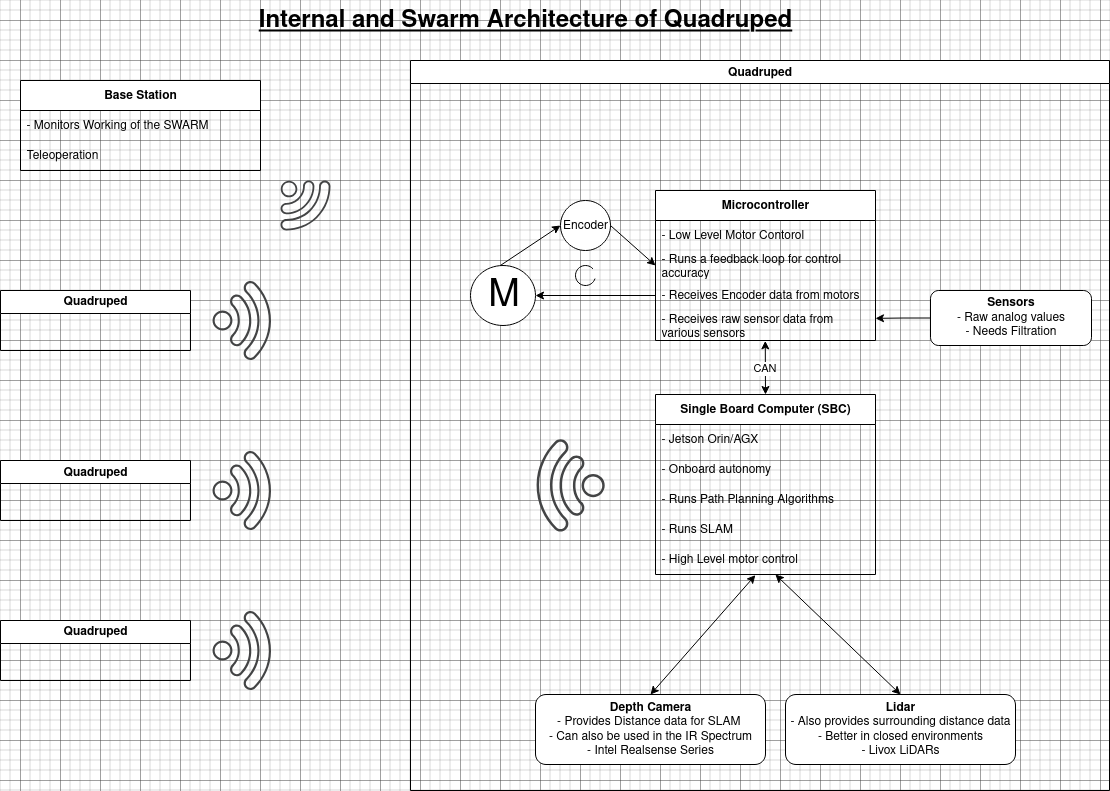

The diagram above was exported from draw.io. Its source (the exported page's mxGraphModel, read from the mxfile embedded in the PNG):
<mxGraphModel dx="1659" dy="1054" grid="1" gridSize="10" guides="1" tooltips="1" connect="1" arrows="1" fold="1" page="1" pageScale="1" pageWidth="1169" pageHeight="827" math="0" shadow="0">
  <root>
    <mxCell id="0" />
    <mxCell id="1" parent="0" />
    <mxCell id="0qlBbnJka4Fsfgm9fxW_-4" value="&lt;font style=&quot;font-size: 24px;&quot;&gt;&lt;b&gt;&lt;u&gt;Internal and Swarm Architecture of&amp;nbsp;Quadruped &lt;/u&gt;&lt;/b&gt;&lt;/font&gt;" style="text;html=1;align=center;verticalAlign=middle;whiteSpace=wrap;rounded=0;" vertex="1" parent="1">
      <mxGeometry x="275" y="20" width="620" height="40" as="geometry" />
    </mxCell>
    <mxCell id="0qlBbnJka4Fsfgm9fxW_-22" value="Quadruped" style="swimlane;whiteSpace=wrap;html=1;startSize=23;" vertex="1" parent="1">
      <mxGeometry x="470" y="80" width="699" height="730" as="geometry" />
    </mxCell>
    <mxCell id="0qlBbnJka4Fsfgm9fxW_-7" value="&lt;b&gt;Single Board Computer (SBC)&lt;/b&gt;" style="swimlane;fontStyle=0;childLayout=stackLayout;horizontal=1;startSize=30;horizontalStack=0;resizeParent=1;resizeParentMax=0;resizeLast=0;collapsible=1;marginBottom=0;whiteSpace=wrap;html=1;" vertex="1" parent="0qlBbnJka4Fsfgm9fxW_-22">
      <mxGeometry x="245" y="334" width="220" height="180" as="geometry" />
    </mxCell>
    <mxCell id="0qlBbnJka4Fsfgm9fxW_-8" value="- Jetson Orin/AGX" style="text;strokeColor=none;fillColor=none;align=left;verticalAlign=middle;spacingLeft=4;spacingRight=4;overflow=hidden;points=[[0,0.5],[1,0.5]];portConstraint=eastwest;rotatable=0;whiteSpace=wrap;html=1;" vertex="1" parent="0qlBbnJka4Fsfgm9fxW_-7">
      <mxGeometry y="30" width="220" height="30" as="geometry" />
    </mxCell>
    <mxCell id="0qlBbnJka4Fsfgm9fxW_-9" value="- Onboard autonomy" style="text;strokeColor=none;fillColor=none;align=left;verticalAlign=middle;spacingLeft=4;spacingRight=4;overflow=hidden;points=[[0,0.5],[1,0.5]];portConstraint=eastwest;rotatable=0;whiteSpace=wrap;html=1;" vertex="1" parent="0qlBbnJka4Fsfgm9fxW_-7">
      <mxGeometry y="60" width="220" height="30" as="geometry" />
    </mxCell>
    <mxCell id="0qlBbnJka4Fsfgm9fxW_-10" value="&lt;div&gt;- Runs Path Planning Algorithms&lt;/div&gt;" style="text;strokeColor=none;fillColor=none;align=left;verticalAlign=middle;spacingLeft=4;spacingRight=4;overflow=hidden;points=[[0,0.5],[1,0.5]];portConstraint=eastwest;rotatable=0;whiteSpace=wrap;html=1;" vertex="1" parent="0qlBbnJka4Fsfgm9fxW_-7">
      <mxGeometry y="90" width="220" height="30" as="geometry" />
    </mxCell>
    <mxCell id="0qlBbnJka4Fsfgm9fxW_-16" value="&lt;div&gt;- Runs SLAM&lt;/div&gt;" style="text;strokeColor=none;fillColor=none;align=left;verticalAlign=middle;spacingLeft=4;spacingRight=4;overflow=hidden;points=[[0,0.5],[1,0.5]];portConstraint=eastwest;rotatable=0;whiteSpace=wrap;html=1;" vertex="1" parent="0qlBbnJka4Fsfgm9fxW_-7">
      <mxGeometry y="120" width="220" height="30" as="geometry" />
    </mxCell>
    <mxCell id="0qlBbnJka4Fsfgm9fxW_-17" value="- High Level motor control" style="text;strokeColor=none;fillColor=none;align=left;verticalAlign=middle;spacingLeft=4;spacingRight=4;overflow=hidden;points=[[0,0.5],[1,0.5]];portConstraint=eastwest;rotatable=0;whiteSpace=wrap;html=1;" vertex="1" parent="0qlBbnJka4Fsfgm9fxW_-7">
      <mxGeometry y="150" width="220" height="30" as="geometry" />
    </mxCell>
    <mxCell id="0qlBbnJka4Fsfgm9fxW_-18" value="&lt;div&gt;&lt;b&gt;Depth Camera&lt;/b&gt;&lt;/div&gt;&lt;div&gt;- Provides Distance data for SLAM&amp;nbsp;&lt;/div&gt;&lt;div&gt;- Can also be used in the IR Spectrum&lt;/div&gt;&lt;div&gt;- Intel Realsense Series &lt;br&gt;&lt;/div&gt;" style="rounded=1;whiteSpace=wrap;html=1;" vertex="1" parent="0qlBbnJka4Fsfgm9fxW_-22">
      <mxGeometry x="125" y="634" width="230" height="70" as="geometry" />
    </mxCell>
    <mxCell id="0qlBbnJka4Fsfgm9fxW_-19" value="" style="endArrow=classic;startArrow=classic;html=1;rounded=0;exitX=0.5;exitY=0;exitDx=0;exitDy=0;entryX=0.454;entryY=1.02;entryDx=0;entryDy=0;entryPerimeter=0;" edge="1" parent="0qlBbnJka4Fsfgm9fxW_-22" source="0qlBbnJka4Fsfgm9fxW_-18" target="0qlBbnJka4Fsfgm9fxW_-17">
      <mxGeometry width="50" height="50" relative="1" as="geometry">
        <mxPoint x="355" y="494" as="sourcePoint" />
        <mxPoint x="405" y="444" as="targetPoint" />
      </mxGeometry>
    </mxCell>
    <mxCell id="0qlBbnJka4Fsfgm9fxW_-20" value="&lt;div&gt;&lt;b&gt;Lidar&lt;/b&gt;&lt;/div&gt;&lt;div&gt;- Also provides surrounding distance data &lt;br&gt;&lt;/div&gt;&lt;div&gt;- Better in closed environments &lt;br&gt;&lt;/div&gt;&lt;div&gt;- Livox LiDARs&lt;/div&gt;" style="rounded=1;whiteSpace=wrap;html=1;" vertex="1" parent="0qlBbnJka4Fsfgm9fxW_-22">
      <mxGeometry x="375" y="634" width="230" height="70" as="geometry" />
    </mxCell>
    <mxCell id="0qlBbnJka4Fsfgm9fxW_-21" value="" style="endArrow=classic;startArrow=classic;html=1;rounded=0;exitX=0.5;exitY=0;exitDx=0;exitDy=0;entryX=0.545;entryY=1;entryDx=0;entryDy=0;entryPerimeter=0;" edge="1" parent="0qlBbnJka4Fsfgm9fxW_-22" source="0qlBbnJka4Fsfgm9fxW_-20" target="0qlBbnJka4Fsfgm9fxW_-17">
      <mxGeometry width="50" height="50" relative="1" as="geometry">
        <mxPoint x="265" y="742" as="sourcePoint" />
        <mxPoint x="345" y="524" as="targetPoint" />
      </mxGeometry>
    </mxCell>
    <mxCell id="0qlBbnJka4Fsfgm9fxW_-23" value="&lt;b&gt;Microcontroller&lt;/b&gt;" style="swimlane;fontStyle=0;childLayout=stackLayout;horizontal=1;startSize=30;horizontalStack=0;resizeParent=1;resizeParentMax=0;resizeLast=0;collapsible=1;marginBottom=0;whiteSpace=wrap;html=1;" vertex="1" parent="0qlBbnJka4Fsfgm9fxW_-22">
      <mxGeometry x="245" y="130" width="220" height="150" as="geometry" />
    </mxCell>
    <mxCell id="0qlBbnJka4Fsfgm9fxW_-24" value="- Low Level Motor Contorol" style="text;strokeColor=none;fillColor=none;align=left;verticalAlign=middle;spacingLeft=4;spacingRight=4;overflow=hidden;points=[[0,0.5],[1,0.5]];portConstraint=eastwest;rotatable=0;whiteSpace=wrap;html=1;" vertex="1" parent="0qlBbnJka4Fsfgm9fxW_-23">
      <mxGeometry y="30" width="220" height="30" as="geometry" />
    </mxCell>
    <mxCell id="0qlBbnJka4Fsfgm9fxW_-25" value="- Runs a feedback loop for control accuracy" style="text;strokeColor=none;fillColor=none;align=left;verticalAlign=middle;spacingLeft=4;spacingRight=4;overflow=hidden;points=[[0,0.5],[1,0.5]];portConstraint=eastwest;rotatable=0;whiteSpace=wrap;html=1;" vertex="1" parent="0qlBbnJka4Fsfgm9fxW_-23">
      <mxGeometry y="60" width="220" height="30" as="geometry" />
    </mxCell>
    <mxCell id="0qlBbnJka4Fsfgm9fxW_-26" value="&lt;div&gt;- Receives Encoder data from motors&lt;/div&gt;" style="text;strokeColor=none;fillColor=none;align=left;verticalAlign=middle;spacingLeft=4;spacingRight=4;overflow=hidden;points=[[0,0.5],[1,0.5]];portConstraint=eastwest;rotatable=0;whiteSpace=wrap;html=1;" vertex="1" parent="0qlBbnJka4Fsfgm9fxW_-23">
      <mxGeometry y="90" width="220" height="30" as="geometry" />
    </mxCell>
    <mxCell id="0qlBbnJka4Fsfgm9fxW_-27" value="&lt;div&gt;- Receives raw sensor data from various sensors&lt;/div&gt;" style="text;strokeColor=none;fillColor=none;align=left;verticalAlign=middle;spacingLeft=4;spacingRight=4;overflow=hidden;points=[[0,0.5],[1,0.5]];portConstraint=eastwest;rotatable=0;whiteSpace=wrap;html=1;" vertex="1" parent="0qlBbnJka4Fsfgm9fxW_-23">
      <mxGeometry y="120" width="220" height="30" as="geometry" />
    </mxCell>
    <mxCell id="0qlBbnJka4Fsfgm9fxW_-30" value="Encoder" style="ellipse;whiteSpace=wrap;html=1;aspect=fixed;" vertex="1" parent="0qlBbnJka4Fsfgm9fxW_-22">
      <mxGeometry x="150" y="140" width="50" height="50" as="geometry" />
    </mxCell>
    <mxCell id="0qlBbnJka4Fsfgm9fxW_-31" value="" style="endArrow=classic;html=1;rounded=0;entryX=1;entryY=0.5;entryDx=0;entryDy=0;entryPerimeter=0;exitX=0;exitY=0.5;exitDx=0;exitDy=0;" edge="1" parent="0qlBbnJka4Fsfgm9fxW_-22" source="0qlBbnJka4Fsfgm9fxW_-26" target="0qlBbnJka4Fsfgm9fxW_-35">
      <mxGeometry width="50" height="50" relative="1" as="geometry">
        <mxPoint x="220" y="300" as="sourcePoint" />
        <mxPoint x="140" y="235" as="targetPoint" />
      </mxGeometry>
    </mxCell>
    <mxCell id="0qlBbnJka4Fsfgm9fxW_-32" value="" style="endArrow=classic;html=1;rounded=0;exitX=0.496;exitY=0.003;exitDx=0;exitDy=0;exitPerimeter=0;entryX=0;entryY=0.5;entryDx=0;entryDy=0;" edge="1" parent="0qlBbnJka4Fsfgm9fxW_-22" target="0qlBbnJka4Fsfgm9fxW_-30">
      <mxGeometry width="50" height="50" relative="1" as="geometry">
        <mxPoint x="89.60000000000014" y="205.18000000000006" as="sourcePoint" />
        <mxPoint x="270" y="250" as="targetPoint" />
      </mxGeometry>
    </mxCell>
    <mxCell id="0qlBbnJka4Fsfgm9fxW_-33" value="" style="endArrow=classic;html=1;rounded=0;exitX=1;exitY=0.5;exitDx=0;exitDy=0;entryX=0;entryY=0.5;entryDx=0;entryDy=0;" edge="1" parent="0qlBbnJka4Fsfgm9fxW_-22" source="0qlBbnJka4Fsfgm9fxW_-30" target="0qlBbnJka4Fsfgm9fxW_-25">
      <mxGeometry width="50" height="50" relative="1" as="geometry">
        <mxPoint x="220" y="300" as="sourcePoint" />
        <mxPoint x="270" y="250" as="targetPoint" />
      </mxGeometry>
    </mxCell>
    <mxCell id="0qlBbnJka4Fsfgm9fxW_-35" value="&lt;font style=&quot;font-size: 38px;&quot;&gt;M&lt;/font&gt;" style="dashed=0;outlineConnect=0;align=center;html=1;shape=mxgraph.pid.engines.electric_motor;fontSize=45;" vertex="1" parent="0qlBbnJka4Fsfgm9fxW_-22">
      <mxGeometry x="60" y="205" width="65" height="60" as="geometry" />
    </mxCell>
    <mxCell id="0qlBbnJka4Fsfgm9fxW_-37" value="" style="verticalLabelPosition=bottom;verticalAlign=top;html=1;shape=mxgraph.basic.arc;startAngle=0.3;endAngle=0.13435127962063834;" vertex="1" parent="0qlBbnJka4Fsfgm9fxW_-22">
      <mxGeometry x="165" y="205" width="20" height="20" as="geometry" />
    </mxCell>
    <mxCell id="0qlBbnJka4Fsfgm9fxW_-40" value="&lt;div&gt;&lt;b&gt;Sensors&lt;/b&gt;&lt;/div&gt;&lt;div&gt;- Raw analog values&lt;/div&gt;&lt;div&gt;- Needs Filtration &lt;br&gt;&lt;/div&gt;" style="rounded=1;whiteSpace=wrap;html=1;" vertex="1" parent="0qlBbnJka4Fsfgm9fxW_-22">
      <mxGeometry x="520" y="230" width="161" height="55" as="geometry" />
    </mxCell>
    <mxCell id="0qlBbnJka4Fsfgm9fxW_-41" style="edgeStyle=orthogonalEdgeStyle;rounded=0;orthogonalLoop=1;jettySize=auto;html=1;exitX=0;exitY=0.5;exitDx=0;exitDy=0;entryX=1;entryY=0.262;entryDx=0;entryDy=0;entryPerimeter=0;" edge="1" parent="0qlBbnJka4Fsfgm9fxW_-22" source="0qlBbnJka4Fsfgm9fxW_-40" target="0qlBbnJka4Fsfgm9fxW_-27">
      <mxGeometry relative="1" as="geometry" />
    </mxCell>
    <mxCell id="0qlBbnJka4Fsfgm9fxW_-44" value="" style="endArrow=classic;startArrow=classic;html=1;rounded=0;exitX=0.5;exitY=0;exitDx=0;exitDy=0;entryX=0.499;entryY=1.013;entryDx=0;entryDy=0;entryPerimeter=0;" edge="1" parent="0qlBbnJka4Fsfgm9fxW_-22" source="0qlBbnJka4Fsfgm9fxW_-7" target="0qlBbnJka4Fsfgm9fxW_-27">
      <mxGeometry width="50" height="50" relative="1" as="geometry">
        <mxPoint x="400" y="320" as="sourcePoint" />
        <mxPoint x="450" y="270" as="targetPoint" />
      </mxGeometry>
    </mxCell>
    <mxCell id="0qlBbnJka4Fsfgm9fxW_-45" value="CAN" style="edgeLabel;html=1;align=center;verticalAlign=middle;resizable=0;points=[];" vertex="1" connectable="0" parent="0qlBbnJka4Fsfgm9fxW_-44">
      <mxGeometry x="-0.0066" y="1" relative="1" as="geometry">
        <mxPoint as="offset" />
      </mxGeometry>
    </mxCell>
    <mxCell id="0qlBbnJka4Fsfgm9fxW_-46" value="" style="sketch=0;pointerEvents=1;shadow=0;dashed=0;html=1;strokeColor=none;fillColor=#434445;aspect=fixed;labelPosition=center;verticalLabelPosition=bottom;verticalAlign=top;align=center;outlineConnect=0;shape=mxgraph.vvd.wi_fi;rotation=-135;" vertex="1" parent="0qlBbnJka4Fsfgm9fxW_-22">
      <mxGeometry x="115" y="390" width="70" height="70" as="geometry" />
    </mxCell>
    <mxCell id="0qlBbnJka4Fsfgm9fxW_-50" value="" style="sketch=0;pointerEvents=1;shadow=0;dashed=0;html=1;strokeColor=none;fillColor=#434445;aspect=fixed;labelPosition=center;verticalLabelPosition=bottom;verticalAlign=top;align=center;outlineConnect=0;shape=mxgraph.vvd.wi_fi;rotation=45;" vertex="1" parent="1">
      <mxGeometry x="280" y="480" width="60" height="60" as="geometry" />
    </mxCell>
    <mxCell id="0qlBbnJka4Fsfgm9fxW_-51" value="Quadruped" style="swimlane;whiteSpace=wrap;html=1;" vertex="1" parent="1">
      <mxGeometry x="60" y="480" width="190" height="60" as="geometry" />
    </mxCell>
    <mxCell id="0qlBbnJka4Fsfgm9fxW_-52" value="" style="sketch=0;pointerEvents=1;shadow=0;dashed=0;html=1;strokeColor=none;fillColor=#434445;aspect=fixed;labelPosition=center;verticalLabelPosition=bottom;verticalAlign=top;align=center;outlineConnect=0;shape=mxgraph.vvd.wi_fi;rotation=45;" vertex="1" parent="1">
      <mxGeometry x="280" y="309.99640687119285" width="60" height="60" as="geometry" />
    </mxCell>
    <mxCell id="0qlBbnJka4Fsfgm9fxW_-53" value="Quadruped" style="swimlane;whiteSpace=wrap;html=1;" vertex="1" parent="1">
      <mxGeometry x="60" y="309.99640687119285" width="190" height="60" as="geometry" />
    </mxCell>
    <mxCell id="0qlBbnJka4Fsfgm9fxW_-58" value="" style="sketch=0;pointerEvents=1;shadow=0;dashed=0;html=1;strokeColor=none;fillColor=#434445;aspect=fixed;labelPosition=center;verticalLabelPosition=bottom;verticalAlign=top;align=center;outlineConnect=0;shape=mxgraph.vvd.wi_fi;rotation=45;" vertex="1" parent="1">
      <mxGeometry x="280" y="639.9964068711929" width="60" height="60" as="geometry" />
    </mxCell>
    <mxCell id="0qlBbnJka4Fsfgm9fxW_-59" value="Quadruped" style="swimlane;whiteSpace=wrap;html=1;" vertex="1" parent="1">
      <mxGeometry x="60" y="639.9964068711929" width="190" height="60" as="geometry" />
    </mxCell>
    <mxCell id="0qlBbnJka4Fsfgm9fxW_-60" value="&lt;b&gt;Base Station&lt;/b&gt;" style="swimlane;fontStyle=0;childLayout=stackLayout;horizontal=1;startSize=30;horizontalStack=0;resizeParent=1;resizeParentMax=0;resizeLast=0;collapsible=1;marginBottom=0;whiteSpace=wrap;html=1;" vertex="1" parent="1">
      <mxGeometry x="80" y="100" width="240" height="90" as="geometry" />
    </mxCell>
    <mxCell id="0qlBbnJka4Fsfgm9fxW_-61" value="- Monitors Working of the SWARM" style="text;strokeColor=none;fillColor=none;align=left;verticalAlign=middle;spacingLeft=4;spacingRight=4;overflow=hidden;points=[[0,0.5],[1,0.5]];portConstraint=eastwest;rotatable=0;whiteSpace=wrap;html=1;" vertex="1" parent="0qlBbnJka4Fsfgm9fxW_-60">
      <mxGeometry y="30" width="240" height="30" as="geometry" />
    </mxCell>
    <mxCell id="0qlBbnJka4Fsfgm9fxW_-62" value="Teleoperation " style="text;strokeColor=none;fillColor=none;align=left;verticalAlign=middle;spacingLeft=4;spacingRight=4;overflow=hidden;points=[[0,0.5],[1,0.5]];portConstraint=eastwest;rotatable=0;whiteSpace=wrap;html=1;" vertex="1" parent="0qlBbnJka4Fsfgm9fxW_-60">
      <mxGeometry y="60" width="240" height="30" as="geometry" />
    </mxCell>
    <mxCell id="0qlBbnJka4Fsfgm9fxW_-65" value="" style="sketch=0;pointerEvents=1;shadow=0;dashed=0;html=1;strokeColor=none;fillColor=#434445;aspect=fixed;labelPosition=center;verticalLabelPosition=bottom;verticalAlign=top;align=center;outlineConnect=0;shape=mxgraph.vvd.wi_fi;rotation=90;" vertex="1" parent="1">
      <mxGeometry x="340" y="200" width="50" height="50" as="geometry" />
    </mxCell>
  </root>
</mxGraphModel>